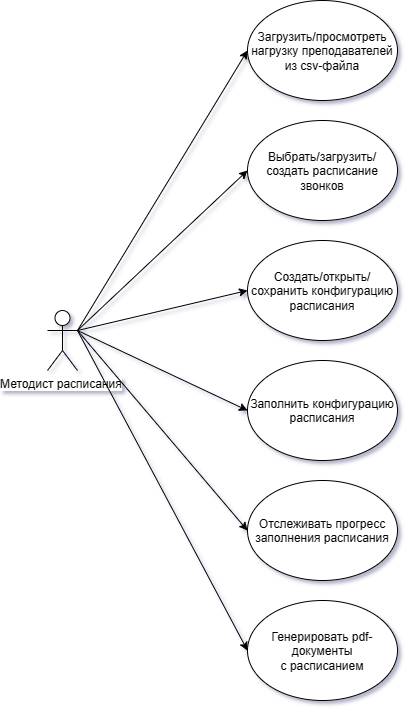

The diagram above was exported from draw.io. Its source (the exported page's mxGraphModel, read from the mxfile embedded in the PNG):
<mxGraphModel dx="3115" dy="1065" grid="1" gridSize="10" guides="1" tooltips="1" connect="1" arrows="1" fold="1" page="1" pageScale="1" pageWidth="827" pageHeight="1169" math="0" shadow="0">
  <root>
    <mxCell id="0" />
    <mxCell id="1" parent="0" />
    <mxCell id="iC4wUBATGbAL4W2VGQ0E-1" value="Методист расписания&lt;br&gt;" style="shape=umlActor;verticalLabelPosition=bottom;labelBackgroundColor=#ffffff;verticalAlign=top;html=1;outlineConnect=0;" vertex="1" parent="1">
      <mxGeometry x="40" y="390" width="30" height="60" as="geometry" />
    </mxCell>
    <mxCell id="iC4wUBATGbAL4W2VGQ0E-2" value="" style="ellipse;whiteSpace=wrap;html=1;" vertex="1" parent="1">
      <mxGeometry x="240" y="80" width="150" height="100" as="geometry" />
    </mxCell>
    <mxCell id="iC4wUBATGbAL4W2VGQ0E-3" value="Загрузить/просмотреть нагрузку преподавателей из csv-файла" style="text;html=1;strokeColor=none;fillColor=none;align=center;verticalAlign=middle;whiteSpace=wrap;rounded=0;" vertex="1" parent="1">
      <mxGeometry x="240" y="80" width="150" height="100" as="geometry" />
    </mxCell>
    <mxCell id="iC4wUBATGbAL4W2VGQ0E-4" value="" style="endArrow=classic;html=1;entryX=0;entryY=0.5;entryDx=0;entryDy=0;exitX=1;exitY=0.3333333333333333;exitDx=0;exitDy=0;exitPerimeter=0;" edge="1" parent="1" source="iC4wUBATGbAL4W2VGQ0E-1" target="iC4wUBATGbAL4W2VGQ0E-3">
      <mxGeometry width="50" height="50" relative="1" as="geometry">
        <mxPoint x="50" y="380" as="sourcePoint" />
        <mxPoint x="100" y="330" as="targetPoint" />
      </mxGeometry>
    </mxCell>
    <mxCell id="iC4wUBATGbAL4W2VGQ0E-5" value="" style="ellipse;whiteSpace=wrap;html=1;" vertex="1" parent="1">
      <mxGeometry x="240" y="200" width="150" height="100" as="geometry" />
    </mxCell>
    <mxCell id="iC4wUBATGbAL4W2VGQ0E-6" value="Выбрать/загрузить/создать расписание звонков" style="text;html=1;strokeColor=none;fillColor=none;align=center;verticalAlign=middle;whiteSpace=wrap;rounded=0;" vertex="1" parent="1">
      <mxGeometry x="240" y="200" width="150" height="100" as="geometry" />
    </mxCell>
    <mxCell id="iC4wUBATGbAL4W2VGQ0E-7" value="" style="ellipse;whiteSpace=wrap;html=1;" vertex="1" parent="1">
      <mxGeometry x="240" y="320" width="150" height="100" as="geometry" />
    </mxCell>
    <mxCell id="iC4wUBATGbAL4W2VGQ0E-8" value="Создать/открыть/сохранить конфигурацию расписания" style="text;html=1;strokeColor=none;fillColor=none;align=center;verticalAlign=middle;whiteSpace=wrap;rounded=0;" vertex="1" parent="1">
      <mxGeometry x="240" y="320" width="150" height="100" as="geometry" />
    </mxCell>
    <mxCell id="iC4wUBATGbAL4W2VGQ0E-9" value="" style="ellipse;whiteSpace=wrap;html=1;" vertex="1" parent="1">
      <mxGeometry x="240" y="440" width="150" height="100" as="geometry" />
    </mxCell>
    <mxCell id="iC4wUBATGbAL4W2VGQ0E-10" value="Заполнить конфигурацию расписания" style="text;html=1;strokeColor=none;fillColor=none;align=center;verticalAlign=middle;whiteSpace=wrap;rounded=0;" vertex="1" parent="1">
      <mxGeometry x="240" y="440" width="150" height="100" as="geometry" />
    </mxCell>
    <mxCell id="iC4wUBATGbAL4W2VGQ0E-11" value="" style="ellipse;whiteSpace=wrap;html=1;" vertex="1" parent="1">
      <mxGeometry x="240" y="560" width="150" height="100" as="geometry" />
    </mxCell>
    <mxCell id="iC4wUBATGbAL4W2VGQ0E-12" value="Отслеживать прогресс заполнения расписания" style="text;html=1;strokeColor=none;fillColor=none;align=center;verticalAlign=middle;whiteSpace=wrap;rounded=0;" vertex="1" parent="1">
      <mxGeometry x="240" y="560" width="150" height="100" as="geometry" />
    </mxCell>
    <mxCell id="iC4wUBATGbAL4W2VGQ0E-13" value="" style="ellipse;whiteSpace=wrap;html=1;" vertex="1" parent="1">
      <mxGeometry x="240" y="680" width="150" height="100" as="geometry" />
    </mxCell>
    <mxCell id="iC4wUBATGbAL4W2VGQ0E-14" value="Генерировать pdf-документы &lt;br&gt;с расписанием" style="text;html=1;strokeColor=none;fillColor=none;align=center;verticalAlign=middle;whiteSpace=wrap;rounded=0;" vertex="1" parent="1">
      <mxGeometry x="240" y="680" width="150" height="100" as="geometry" />
    </mxCell>
    <mxCell id="iC4wUBATGbAL4W2VGQ0E-15" value="" style="endArrow=classic;html=1;entryX=0;entryY=0.5;entryDx=0;entryDy=0;exitX=1;exitY=0.3333333333333333;exitDx=0;exitDy=0;exitPerimeter=0;" edge="1" parent="1" source="iC4wUBATGbAL4W2VGQ0E-1" target="iC4wUBATGbAL4W2VGQ0E-14">
      <mxGeometry width="50" height="50" relative="1" as="geometry">
        <mxPoint x="-10" y="850" as="sourcePoint" />
        <mxPoint x="40" y="800" as="targetPoint" />
      </mxGeometry>
    </mxCell>
    <mxCell id="iC4wUBATGbAL4W2VGQ0E-16" value="" style="endArrow=classic;html=1;entryX=0;entryY=0.5;entryDx=0;entryDy=0;exitX=1;exitY=0.3333333333333333;exitDx=0;exitDy=0;exitPerimeter=0;" edge="1" parent="1" source="iC4wUBATGbAL4W2VGQ0E-1" target="iC4wUBATGbAL4W2VGQ0E-12">
      <mxGeometry width="50" height="50" relative="1" as="geometry">
        <mxPoint x="-10" y="850" as="sourcePoint" />
        <mxPoint x="40" y="800" as="targetPoint" />
      </mxGeometry>
    </mxCell>
    <mxCell id="iC4wUBATGbAL4W2VGQ0E-17" value="" style="endArrow=classic;html=1;entryX=0;entryY=0.5;entryDx=0;entryDy=0;exitX=1;exitY=0.3333333333333333;exitDx=0;exitDy=0;exitPerimeter=0;" edge="1" parent="1" source="iC4wUBATGbAL4W2VGQ0E-1" target="iC4wUBATGbAL4W2VGQ0E-10">
      <mxGeometry width="50" height="50" relative="1" as="geometry">
        <mxPoint x="120" y="450.14285714285717" as="sourcePoint" />
        <mxPoint x="170" y="400.14285714285717" as="targetPoint" />
      </mxGeometry>
    </mxCell>
    <mxCell id="iC4wUBATGbAL4W2VGQ0E-18" value="" style="endArrow=classic;html=1;entryX=0;entryY=0.5;entryDx=0;entryDy=0;exitX=1;exitY=0.3333333333333333;exitDx=0;exitDy=0;exitPerimeter=0;" edge="1" parent="1" source="iC4wUBATGbAL4W2VGQ0E-1" target="iC4wUBATGbAL4W2VGQ0E-8">
      <mxGeometry width="50" height="50" relative="1" as="geometry">
        <mxPoint x="150" y="370" as="sourcePoint" />
        <mxPoint x="200" y="320" as="targetPoint" />
      </mxGeometry>
    </mxCell>
    <mxCell id="iC4wUBATGbAL4W2VGQ0E-19" value="" style="endArrow=classic;html=1;entryX=0;entryY=0.5;entryDx=0;entryDy=0;exitX=1;exitY=0.3333333333333333;exitDx=0;exitDy=0;exitPerimeter=0;" edge="1" parent="1" source="iC4wUBATGbAL4W2VGQ0E-1" target="iC4wUBATGbAL4W2VGQ0E-6">
      <mxGeometry width="50" height="50" relative="1" as="geometry">
        <mxPoint x="160" y="350" as="sourcePoint" />
        <mxPoint x="210" y="300" as="targetPoint" />
      </mxGeometry>
    </mxCell>
  </root>
</mxGraphModel>